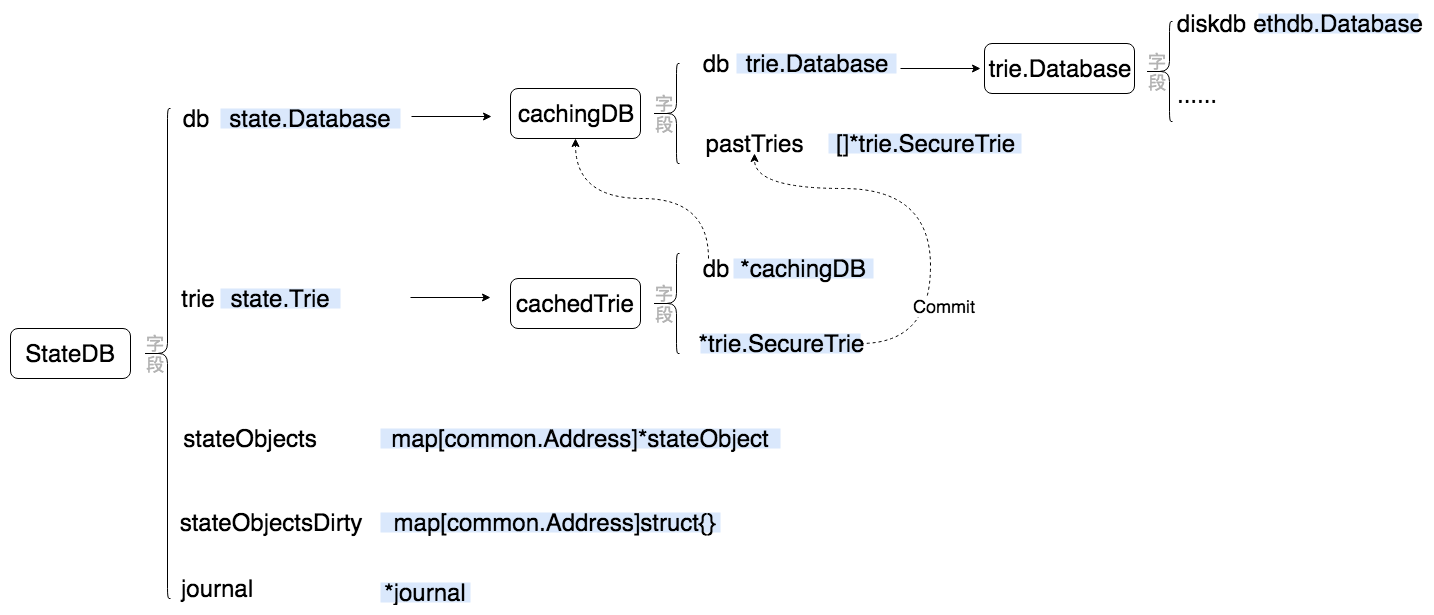

The diagram above was exported from draw.io. Its source (the exported page's mxGraphModel, read from the mxfile embedded in the PNG):
<mxGraphModel dx="1088" dy="694" grid="1" gridSize="10" guides="1" tooltips="1" connect="1" arrows="1" fold="1" page="1" pageScale="1" pageWidth="827" pageHeight="1169" math="0" shadow="0">
  <root>
    <mxCell id="0" />
    <mxCell id="1" parent="0" />
    <mxCell id="20GgzqzMY2RoTw3fdsY4-1" value="&lt;font style=&quot;font-size: 24px&quot;&gt;StateDB&lt;/font&gt;" style="rounded=1;whiteSpace=wrap;html=1;" vertex="1" parent="1">
      <mxGeometry x="70" y="400" width="120" height="50" as="geometry" />
    </mxCell>
    <mxCell id="20GgzqzMY2RoTw3fdsY4-2" value="&lt;font style=&quot;font-size: 18px&quot; color=&quot;#b3b3b3&quot;&gt;字段&lt;/font&gt;" style="shape=curlyBracket;whiteSpace=wrap;html=1;rounded=1;size=0.9;" vertex="1" parent="1">
      <mxGeometry x="709" y="135" width="30" height="100" as="geometry" />
    </mxCell>
    <mxCell id="20GgzqzMY2RoTw3fdsY4-6" value="" style="edgeStyle=orthogonalEdgeStyle;rounded=0;orthogonalLoop=1;jettySize=auto;html=1;" edge="1" parent="1">
      <mxGeometry relative="1" as="geometry">
        <mxPoint x="471" y="188" as="sourcePoint" />
        <mxPoint x="551" y="188" as="targetPoint" />
      </mxGeometry>
    </mxCell>
    <mxCell id="20GgzqzMY2RoTw3fdsY4-4" value="&lt;font style=&quot;font-size: 24px&quot;&gt;db&lt;/font&gt;" style="text;html=1;strokeColor=none;fillColor=none;align=center;verticalAlign=middle;whiteSpace=wrap;rounded=0;" vertex="1" parent="1">
      <mxGeometry x="240" y="180" width="30" height="20" as="geometry" />
    </mxCell>
    <mxCell id="20GgzqzMY2RoTw3fdsY4-7" value="&lt;font style=&quot;font-size: 24px&quot;&gt;cachingDB&lt;/font&gt;" style="rounded=1;whiteSpace=wrap;html=1;" vertex="1" parent="1">
      <mxGeometry x="570" y="160" width="130" height="50" as="geometry" />
    </mxCell>
    <mxCell id="20GgzqzMY2RoTw3fdsY4-12" value="" style="edgeStyle=orthogonalEdgeStyle;rounded=0;orthogonalLoop=1;jettySize=auto;html=1;" edge="1" parent="1">
      <mxGeometry relative="1" as="geometry">
        <mxPoint x="960" y="140" as="sourcePoint" />
        <mxPoint x="1040" y="140" as="targetPoint" />
      </mxGeometry>
    </mxCell>
    <mxCell id="20GgzqzMY2RoTw3fdsY4-15" value="&lt;font style=&quot;font-size: 24px&quot;&gt;......&lt;/font&gt;" style="text;html=1;resizable=0;points=[];autosize=1;align=left;verticalAlign=top;spacingTop=-4;" vertex="1" parent="1">
      <mxGeometry x="1234.5" y="150" width="60" height="20" as="geometry" />
    </mxCell>
    <mxCell id="20GgzqzMY2RoTw3fdsY4-18" value="" style="edgeStyle=orthogonalEdgeStyle;rounded=0;orthogonalLoop=1;jettySize=auto;html=1;" edge="1" parent="1">
      <mxGeometry relative="1" as="geometry">
        <mxPoint x="470" y="369" as="sourcePoint" />
        <mxPoint x="550" y="369" as="targetPoint" />
      </mxGeometry>
    </mxCell>
    <mxCell id="20GgzqzMY2RoTw3fdsY4-19" value="&lt;font style=&quot;font-size: 24px&quot;&gt;cachedTrie&lt;/font&gt;" style="rounded=1;whiteSpace=wrap;html=1;" vertex="1" parent="1">
      <mxGeometry x="570" y="350" width="130" height="50" as="geometry" />
    </mxCell>
    <mxCell id="20GgzqzMY2RoTw3fdsY4-30" value="&lt;span&gt;&lt;font style=&quot;font-size: 24px&quot;&gt;state.Database&lt;/font&gt;&lt;/span&gt;&lt;br&gt;" style="text;html=1;strokeColor=none;fillColor=#dae8fc;align=center;verticalAlign=middle;whiteSpace=wrap;rounded=0;" vertex="1" parent="1">
      <mxGeometry x="280" y="180" width="180" height="20" as="geometry" />
    </mxCell>
    <mxCell id="20GgzqzMY2RoTw3fdsY4-35" value="&lt;font style=&quot;font-size: 24px&quot;&gt;trie&lt;/font&gt;" style="text;html=1;strokeColor=none;fillColor=none;align=center;verticalAlign=middle;whiteSpace=wrap;rounded=0;" vertex="1" parent="1">
      <mxGeometry x="243" y="360" width="30" height="20" as="geometry" />
    </mxCell>
    <mxCell id="20GgzqzMY2RoTw3fdsY4-36" value="&lt;span&gt;&lt;font style=&quot;font-size: 24px&quot;&gt;state.Trie&lt;/font&gt;&lt;/span&gt;&lt;br&gt;" style="text;html=1;strokeColor=none;fillColor=#dae8fc;align=center;verticalAlign=middle;whiteSpace=wrap;rounded=0;" vertex="1" parent="1">
      <mxGeometry x="280" y="360" width="120" height="20" as="geometry" />
    </mxCell>
    <mxCell id="20GgzqzMY2RoTw3fdsY4-37" value="&lt;span&gt;&lt;font style=&quot;font-size: 24px&quot;&gt;stateObjects&lt;/font&gt;&lt;/span&gt;&lt;br&gt;" style="text;html=1;strokeColor=none;fillColor=none;align=center;verticalAlign=middle;whiteSpace=wrap;rounded=0;" vertex="1" parent="1">
      <mxGeometry x="240" y="500" width="140" height="20" as="geometry" />
    </mxCell>
    <mxCell id="20GgzqzMY2RoTw3fdsY4-38" value="&lt;span&gt;&lt;font style=&quot;font-size: 24px&quot;&gt;map[common.Address]*stateObject&lt;/font&gt;&lt;/span&gt;&lt;br&gt;" style="text;html=1;strokeColor=none;fillColor=#dae8fc;align=center;verticalAlign=middle;whiteSpace=wrap;rounded=0;" vertex="1" parent="1">
      <mxGeometry x="440" y="500" width="400" height="20" as="geometry" />
    </mxCell>
    <mxCell id="20GgzqzMY2RoTw3fdsY4-41" value="&lt;span&gt;&lt;font style=&quot;font-size: 24px&quot;&gt;stateObjectsDirty&lt;/font&gt;&lt;/span&gt;&lt;br&gt;" style="text;html=1;strokeColor=none;fillColor=none;align=center;verticalAlign=middle;whiteSpace=wrap;rounded=0;" vertex="1" parent="1">
      <mxGeometry x="255" y="584" width="150" height="20" as="geometry" />
    </mxCell>
    <mxCell id="20GgzqzMY2RoTw3fdsY4-42" value="&lt;span&gt;&lt;font style=&quot;font-size: 24px&quot;&gt;&amp;nbsp;map[common.Address]struct{}&lt;/font&gt;&lt;/span&gt;&lt;br&gt;" style="text;html=1;strokeColor=none;fillColor=#dae8fc;align=center;verticalAlign=middle;whiteSpace=wrap;rounded=0;" vertex="1" parent="1">
      <mxGeometry x="440" y="584" width="340" height="20" as="geometry" />
    </mxCell>
    <mxCell id="20GgzqzMY2RoTw3fdsY4-43" value="&lt;font style=&quot;font-size: 18px&quot; color=&quot;#b3b3b3&quot;&gt;字段&lt;/font&gt;" style="shape=curlyBracket;whiteSpace=wrap;html=1;rounded=1;size=0.9;" vertex="1" parent="1">
      <mxGeometry x="200" y="180" width="30" height="490" as="geometry" />
    </mxCell>
    <mxCell id="20GgzqzMY2RoTw3fdsY4-44" value="&lt;font style=&quot;font-size: 24px&quot;&gt;db&lt;/font&gt;" style="text;html=1;strokeColor=none;fillColor=none;align=center;verticalAlign=middle;whiteSpace=wrap;rounded=0;" vertex="1" parent="1">
      <mxGeometry x="760" y="125" width="30" height="20" as="geometry" />
    </mxCell>
    <mxCell id="20GgzqzMY2RoTw3fdsY4-45" value="&lt;span&gt;&lt;font style=&quot;font-size: 24px&quot;&gt;trie.Database&lt;/font&gt;&lt;/span&gt;&lt;br&gt;" style="text;html=1;strokeColor=none;fillColor=#dae8fc;align=center;verticalAlign=middle;whiteSpace=wrap;rounded=0;" vertex="1" parent="1">
      <mxGeometry x="796" y="125" width="160" height="20" as="geometry" />
    </mxCell>
    <mxCell id="20GgzqzMY2RoTw3fdsY4-46" value="&lt;font style=&quot;font-size: 24px&quot;&gt;pastTries&lt;/font&gt;&lt;br&gt;" style="text;html=1;strokeColor=none;fillColor=none;align=center;verticalAlign=middle;whiteSpace=wrap;rounded=0;" vertex="1" parent="1">
      <mxGeometry x="760" y="205" width="107" height="20" as="geometry" />
    </mxCell>
    <mxCell id="20GgzqzMY2RoTw3fdsY4-47" value="&lt;font style=&quot;font-size: 24px&quot;&gt;[]*trie.SecureTrie&lt;/font&gt;&lt;br&gt;" style="text;html=1;strokeColor=none;fillColor=#dae8fc;align=center;verticalAlign=middle;whiteSpace=wrap;rounded=0;" vertex="1" parent="1">
      <mxGeometry x="888" y="205" width="193" height="20" as="geometry" />
    </mxCell>
    <mxCell id="20GgzqzMY2RoTw3fdsY4-48" value="&lt;font style=&quot;font-size: 18px&quot; color=&quot;#b3b3b3&quot;&gt;字段&lt;/font&gt;" style="shape=curlyBracket;whiteSpace=wrap;html=1;rounded=1;size=0.9;" vertex="1" parent="1">
      <mxGeometry x="1202" y="93" width="30" height="100" as="geometry" />
    </mxCell>
    <mxCell id="20GgzqzMY2RoTw3fdsY4-50" value="&lt;font style=&quot;font-size: 24px&quot;&gt;diskdb&lt;/font&gt;" style="text;html=1;strokeColor=none;fillColor=none;align=center;verticalAlign=middle;whiteSpace=wrap;rounded=0;" vertex="1" parent="1">
      <mxGeometry x="1228" y="85" width="85" height="20" as="geometry" />
    </mxCell>
    <mxCell id="20GgzqzMY2RoTw3fdsY4-51" value="&lt;span&gt;&lt;font style=&quot;font-size: 24px&quot;&gt;ethdb.Database&lt;/font&gt;&lt;/span&gt;&lt;br&gt;" style="text;html=1;strokeColor=none;fillColor=#dae8fc;align=center;verticalAlign=middle;whiteSpace=wrap;rounded=0;" vertex="1" parent="1">
      <mxGeometry x="1318" y="85" width="160" height="20" as="geometry" />
    </mxCell>
    <mxCell id="20GgzqzMY2RoTw3fdsY4-53" value="&lt;font style=&quot;font-size: 18px&quot; color=&quot;#b3b3b3&quot;&gt;字段&lt;/font&gt;" style="shape=curlyBracket;whiteSpace=wrap;html=1;rounded=1;size=0.9;" vertex="1" parent="1">
      <mxGeometry x="709" y="325" width="30" height="100" as="geometry" />
    </mxCell>
    <mxCell id="20GgzqzMY2RoTw3fdsY4-59" value="" style="edgeStyle=orthogonalEdgeStyle;curved=1;rounded=0;orthogonalLoop=1;jettySize=auto;html=1;dashed=1;entryX=0.5;entryY=1;entryDx=0;entryDy=0;exitX=0.25;exitY=0;exitDx=0;exitDy=0;" edge="1" parent="1" source="20GgzqzMY2RoTw3fdsY4-54" target="20GgzqzMY2RoTw3fdsY4-7">
      <mxGeometry relative="1" as="geometry">
        <mxPoint x="780" y="240" as="targetPoint" />
      </mxGeometry>
    </mxCell>
    <mxCell id="20GgzqzMY2RoTw3fdsY4-54" value="&lt;font style=&quot;font-size: 24px&quot;&gt;db&lt;/font&gt;" style="text;html=1;strokeColor=none;fillColor=none;align=center;verticalAlign=middle;whiteSpace=wrap;rounded=0;" vertex="1" parent="1">
      <mxGeometry x="760" y="330" width="30" height="20" as="geometry" />
    </mxCell>
    <mxCell id="20GgzqzMY2RoTw3fdsY4-55" value="&lt;span&gt;&lt;font style=&quot;font-size: 24px&quot;&gt;*cachingDB&lt;/font&gt;&lt;/span&gt;&lt;br&gt;" style="text;html=1;strokeColor=none;fillColor=#dae8fc;align=center;verticalAlign=middle;whiteSpace=wrap;rounded=0;" vertex="1" parent="1">
      <mxGeometry x="793" y="330" width="140" height="20" as="geometry" />
    </mxCell>
    <mxCell id="20GgzqzMY2RoTw3fdsY4-61" value="" style="edgeStyle=orthogonalEdgeStyle;curved=1;rounded=0;orthogonalLoop=1;jettySize=auto;html=1;dashed=1;entryX=0.5;entryY=1;entryDx=0;entryDy=0;exitX=1;exitY=0.5;exitDx=0;exitDy=0;" edge="1" parent="1" source="20GgzqzMY2RoTw3fdsY4-56" target="20GgzqzMY2RoTw3fdsY4-46">
      <mxGeometry relative="1" as="geometry">
        <mxPoint x="1020" y="400" as="targetPoint" />
        <Array as="points">
          <mxPoint x="990" y="415" />
          <mxPoint x="990" y="260" />
          <mxPoint x="814" y="260" />
        </Array>
      </mxGeometry>
    </mxCell>
    <mxCell id="20GgzqzMY2RoTw3fdsY4-62" value="&lt;font style=&quot;font-size: 18px&quot;&gt;Commit&lt;/font&gt;" style="text;html=1;resizable=0;points=[];align=center;verticalAlign=middle;labelBackgroundColor=#ffffff;" vertex="1" connectable="0" parent="20GgzqzMY2RoTw3fdsY4-61">
      <mxGeometry x="-0.2727" y="1" relative="1" as="geometry">
        <mxPoint x="14.5" y="51" as="offset" />
      </mxGeometry>
    </mxCell>
    <mxCell id="20GgzqzMY2RoTw3fdsY4-56" value="&lt;span&gt;&lt;font style=&quot;font-size: 24px&quot;&gt;*trie.SecureTrie&lt;/font&gt;&lt;/span&gt;&lt;br&gt;" style="text;html=1;strokeColor=none;fillColor=#dae8fc;align=center;verticalAlign=middle;whiteSpace=wrap;rounded=0;" vertex="1" parent="1">
      <mxGeometry x="760" y="405" width="160" height="20" as="geometry" />
    </mxCell>
    <mxCell id="20GgzqzMY2RoTw3fdsY4-66" value="&lt;span style=&quot;font-size: 24px&quot;&gt;trie.Database&lt;/span&gt;" style="rounded=1;whiteSpace=wrap;html=1;" vertex="1" parent="1">
      <mxGeometry x="1044" y="115" width="150" height="50" as="geometry" />
    </mxCell>
    <mxCell id="20GgzqzMY2RoTw3fdsY4-69" value="&lt;span&gt;&lt;font style=&quot;font-size: 24px&quot;&gt;journal&lt;/font&gt;&lt;/span&gt;&lt;br&gt;" style="text;html=1;strokeColor=none;fillColor=none;align=center;verticalAlign=middle;whiteSpace=wrap;rounded=0;" vertex="1" parent="1">
      <mxGeometry x="236" y="650" width="80" height="20" as="geometry" />
    </mxCell>
    <mxCell id="20GgzqzMY2RoTw3fdsY4-70" value="&lt;font style=&quot;font-size: 24px&quot;&gt;&lt;span&gt;&lt;font&gt;*&lt;/font&gt;&lt;/span&gt;&lt;span&gt;journal&lt;/span&gt;&lt;/font&gt;&lt;br&gt;" style="text;html=1;strokeColor=none;fillColor=#dae8fc;align=center;verticalAlign=middle;whiteSpace=wrap;rounded=0;" vertex="1" parent="1">
      <mxGeometry x="440" y="654" width="90" height="20" as="geometry" />
    </mxCell>
  </root>
</mxGraphModel>